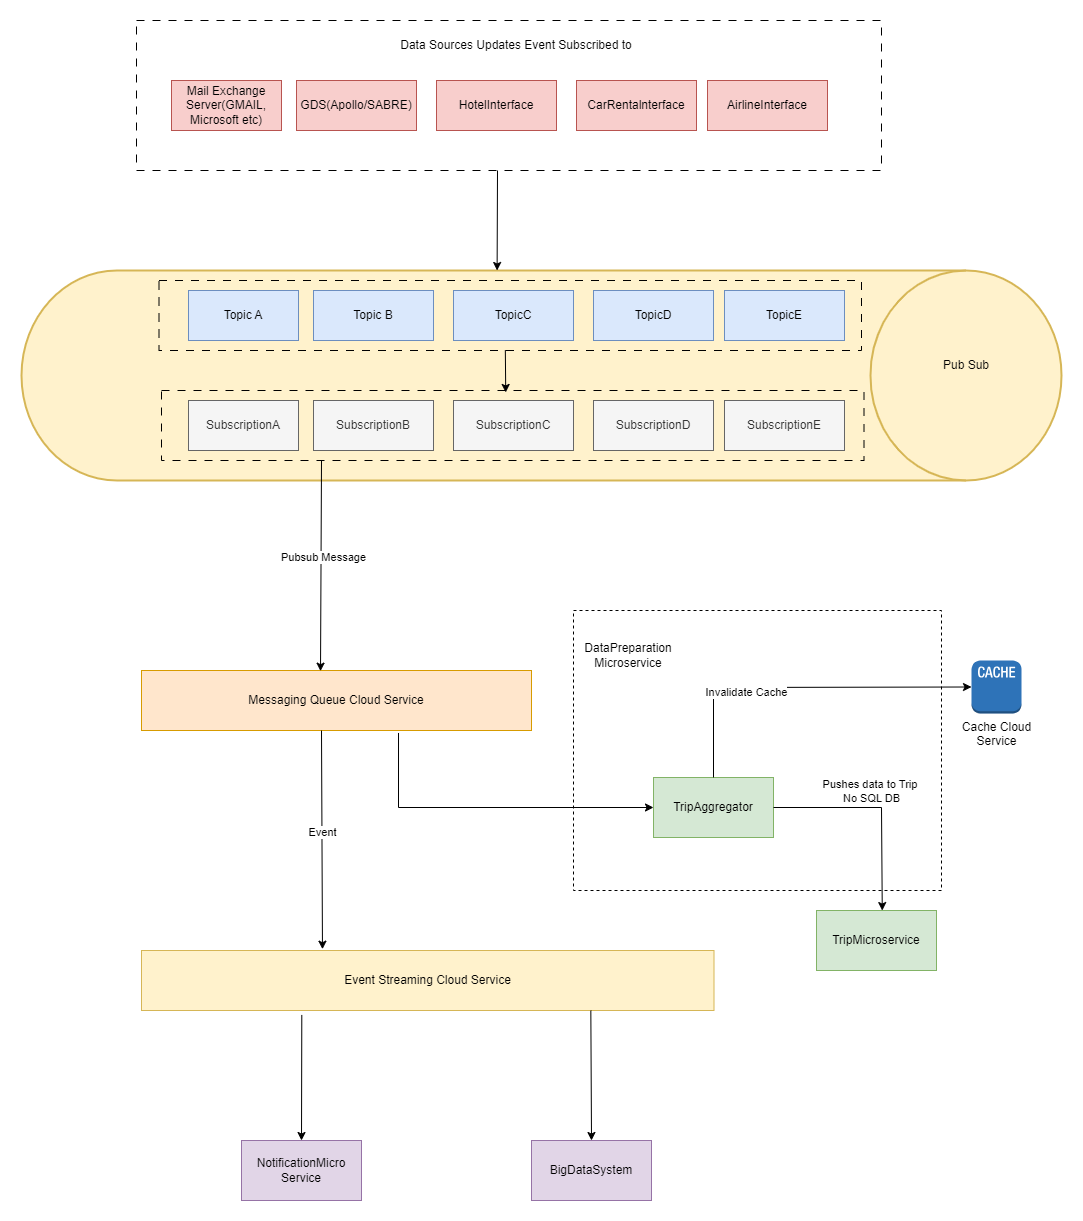

The diagram above was exported from draw.io. Its source (the exported page's mxGraphModel, read from the mxfile embedded in the PNG):
<mxGraphModel dx="1418" dy="916" grid="1" gridSize="10" guides="1" tooltips="1" connect="1" arrows="1" fold="1" page="1" pageScale="1" pageWidth="850" pageHeight="1100" math="0" shadow="0">
  <root>
    <mxCell id="0" />
    <mxCell id="1" parent="0" />
    <mxCell id="3cjDMrkgoD6H-Qrcx-g_-66" value="" style="strokeWidth=2;html=1;shape=mxgraph.flowchart.direct_data;whiteSpace=wrap;labelBackgroundColor=default;fillColor=#fff2cc;strokeColor=#d6b656;" vertex="1" parent="1">
      <mxGeometry x="300" y="1200" width="1040" height="210" as="geometry" />
    </mxCell>
    <mxCell id="3cjDMrkgoD6H-Qrcx-g_-88" value="" style="rounded=0;whiteSpace=wrap;html=1;fillColor=none;dashed=1;dashPattern=8 8;" vertex="1" parent="1">
      <mxGeometry x="437.5" y="1210" width="702.5" height="70" as="geometry" />
    </mxCell>
    <mxCell id="3cjDMrkgoD6H-Qrcx-g_-30" value="" style="rounded=0;whiteSpace=wrap;html=1;fillColor=none;dashed=1;dashPattern=8 8;" vertex="1" parent="1">
      <mxGeometry x="415" y="950" width="745" height="150" as="geometry" />
    </mxCell>
    <mxCell id="3cjDMrkgoD6H-Qrcx-g_-87" value="" style="rounded=0;whiteSpace=wrap;html=1;fillColor=none;dashed=1;dashPattern=8 8;" vertex="1" parent="1">
      <mxGeometry x="440" y="1320" width="702.5" height="70" as="geometry" />
    </mxCell>
    <mxCell id="3cjDMrkgoD6H-Qrcx-g_-32" value="AirlineInterface" style="rounded=0;whiteSpace=wrap;html=1;fillColor=#f8cecc;strokeColor=#b85450;" vertex="1" parent="1">
      <mxGeometry x="986" y="1010" width="120" height="50" as="geometry" />
    </mxCell>
    <mxCell id="3cjDMrkgoD6H-Qrcx-g_-33" value="GDS(Apollo/SABRE)" style="rounded=0;whiteSpace=wrap;html=1;fillColor=#f8cecc;strokeColor=#b85450;" vertex="1" parent="1">
      <mxGeometry x="575" y="1010" width="120" height="50" as="geometry" />
    </mxCell>
    <mxCell id="3cjDMrkgoD6H-Qrcx-g_-34" value="CarRentalnterface" style="rounded=0;whiteSpace=wrap;html=1;fillColor=#f8cecc;strokeColor=#b85450;" vertex="1" parent="1">
      <mxGeometry x="855" y="1010" width="120" height="50" as="geometry" />
    </mxCell>
    <mxCell id="3cjDMrkgoD6H-Qrcx-g_-35" value="HotelInterface" style="rounded=0;whiteSpace=wrap;html=1;fillColor=#f8cecc;strokeColor=#b85450;" vertex="1" parent="1">
      <mxGeometry x="715" y="1010" width="120" height="50" as="geometry" />
    </mxCell>
    <mxCell id="3cjDMrkgoD6H-Qrcx-g_-36" value="Mail Exchange Server(GMAIL, Microsoft etc)" style="rounded=0;whiteSpace=wrap;html=1;fillColor=#f8cecc;strokeColor=#b85450;" vertex="1" parent="1">
      <mxGeometry x="450" y="1010" width="110" height="50" as="geometry" />
    </mxCell>
    <mxCell id="3cjDMrkgoD6H-Qrcx-g_-38" value="" style="rounded=0;whiteSpace=wrap;html=1;dashed=1;fillColor=none;" vertex="1" parent="1">
      <mxGeometry x="852" y="1540" width="368" height="280" as="geometry" />
    </mxCell>
    <mxCell id="3cjDMrkgoD6H-Qrcx-g_-41" value="Messaging Queue Cloud Service" style="rounded=0;whiteSpace=wrap;html=1;fillColor=#ffe6cc;strokeColor=#d79b00;" vertex="1" parent="1">
      <mxGeometry x="420" y="1600" width="390" height="60" as="geometry" />
    </mxCell>
    <mxCell id="3cjDMrkgoD6H-Qrcx-g_-57" value="TripAggregator" style="rounded=0;whiteSpace=wrap;html=1;fillColor=#d5e8d4;strokeColor=#82b366;" vertex="1" parent="1">
      <mxGeometry x="932" y="1707" width="120" height="60" as="geometry" />
    </mxCell>
    <mxCell id="3cjDMrkgoD6H-Qrcx-g_-63" value="Cache Cloud&lt;br&gt;Service" style="outlineConnect=0;dashed=0;verticalLabelPosition=bottom;verticalAlign=top;align=center;html=1;shape=mxgraph.aws3.cache_node;fillColor=#2E73B8;gradientColor=none;" vertex="1" parent="1">
      <mxGeometry x="1250" y="1590" width="50" height="53" as="geometry" />
    </mxCell>
    <mxCell id="3cjDMrkgoD6H-Qrcx-g_-64" value="" style="endArrow=classic;html=1;rounded=0;exitX=0.5;exitY=0;exitDx=0;exitDy=0;entryX=0;entryY=0.5;entryDx=0;entryDy=0;entryPerimeter=0;" edge="1" parent="1" source="3cjDMrkgoD6H-Qrcx-g_-57" target="3cjDMrkgoD6H-Qrcx-g_-63">
      <mxGeometry width="50" height="50" relative="1" as="geometry">
        <mxPoint x="522" y="1660" as="sourcePoint" />
        <mxPoint x="572" y="1610" as="targetPoint" />
        <Array as="points">
          <mxPoint x="992" y="1617" />
        </Array>
      </mxGeometry>
    </mxCell>
    <mxCell id="3cjDMrkgoD6H-Qrcx-g_-65" value="Invalidate Cache" style="edgeLabel;html=1;align=center;verticalAlign=middle;resizable=0;points=[];" vertex="1" connectable="0" parent="3cjDMrkgoD6H-Qrcx-g_-64">
      <mxGeometry x="-0.2947" y="-3" relative="1" as="geometry">
        <mxPoint y="1" as="offset" />
      </mxGeometry>
    </mxCell>
    <mxCell id="3cjDMrkgoD6H-Qrcx-g_-67" value="Data Sources Updates Event Subscribed to" style="text;html=1;strokeColor=none;fillColor=none;align=center;verticalAlign=middle;whiteSpace=wrap;rounded=0;" vertex="1" parent="1">
      <mxGeometry x="505" y="960" width="580" height="30" as="geometry" />
    </mxCell>
    <mxCell id="3cjDMrkgoD6H-Qrcx-g_-75" value="TopicE" style="rounded=0;whiteSpace=wrap;html=1;fillColor=#dae8fc;strokeColor=#6c8ebf;" vertex="1" parent="1">
      <mxGeometry x="1003" y="1220" width="120" height="50" as="geometry" />
    </mxCell>
    <mxCell id="3cjDMrkgoD6H-Qrcx-g_-76" value="Topic B" style="rounded=0;whiteSpace=wrap;html=1;fillColor=#dae8fc;strokeColor=#6c8ebf;" vertex="1" parent="1">
      <mxGeometry x="592" y="1220" width="120" height="50" as="geometry" />
    </mxCell>
    <mxCell id="3cjDMrkgoD6H-Qrcx-g_-77" value="TopicD" style="rounded=0;whiteSpace=wrap;html=1;fillColor=#dae8fc;strokeColor=#6c8ebf;" vertex="1" parent="1">
      <mxGeometry x="872" y="1220" width="120" height="50" as="geometry" />
    </mxCell>
    <mxCell id="3cjDMrkgoD6H-Qrcx-g_-78" value="TopicC" style="rounded=0;whiteSpace=wrap;html=1;fillColor=#dae8fc;strokeColor=#6c8ebf;" vertex="1" parent="1">
      <mxGeometry x="732" y="1220" width="120" height="50" as="geometry" />
    </mxCell>
    <mxCell id="3cjDMrkgoD6H-Qrcx-g_-79" value="Topic A" style="rounded=0;whiteSpace=wrap;html=1;fillColor=#dae8fc;strokeColor=#6c8ebf;" vertex="1" parent="1">
      <mxGeometry x="467" y="1220" width="110" height="50" as="geometry" />
    </mxCell>
    <mxCell id="3cjDMrkgoD6H-Qrcx-g_-81" value="Pub Sub" style="text;html=1;strokeColor=none;fillColor=none;align=center;verticalAlign=middle;whiteSpace=wrap;rounded=0;" vertex="1" parent="1">
      <mxGeometry x="1215" y="1280" width="60" height="30" as="geometry" />
    </mxCell>
    <mxCell id="3cjDMrkgoD6H-Qrcx-g_-82" value="SubscriptionE" style="rounded=0;whiteSpace=wrap;html=1;fillColor=#f5f5f5;fontColor=#333333;strokeColor=#666666;" vertex="1" parent="1">
      <mxGeometry x="1003" y="1330" width="120" height="50" as="geometry" />
    </mxCell>
    <mxCell id="3cjDMrkgoD6H-Qrcx-g_-83" value="SubscriptionB" style="rounded=0;whiteSpace=wrap;html=1;fillColor=#f5f5f5;fontColor=#333333;strokeColor=#666666;" vertex="1" parent="1">
      <mxGeometry x="592" y="1330" width="120" height="50" as="geometry" />
    </mxCell>
    <mxCell id="3cjDMrkgoD6H-Qrcx-g_-84" value="SubscriptionD" style="rounded=0;whiteSpace=wrap;html=1;fillColor=#f5f5f5;fontColor=#333333;strokeColor=#666666;" vertex="1" parent="1">
      <mxGeometry x="872" y="1330" width="120" height="50" as="geometry" />
    </mxCell>
    <mxCell id="3cjDMrkgoD6H-Qrcx-g_-85" value="SubscriptionC" style="rounded=0;whiteSpace=wrap;html=1;fillColor=#f5f5f5;fontColor=#333333;strokeColor=#666666;" vertex="1" parent="1">
      <mxGeometry x="732" y="1330" width="120" height="50" as="geometry" />
    </mxCell>
    <mxCell id="3cjDMrkgoD6H-Qrcx-g_-86" value="SubscriptionA" style="rounded=0;whiteSpace=wrap;html=1;fillColor=#f5f5f5;fontColor=#333333;strokeColor=#666666;" vertex="1" parent="1">
      <mxGeometry x="467" y="1330" width="110" height="50" as="geometry" />
    </mxCell>
    <mxCell id="3cjDMrkgoD6H-Qrcx-g_-89" value="" style="endArrow=classic;html=1;rounded=0;exitX=0.493;exitY=0.993;exitDx=0;exitDy=0;exitPerimeter=0;entryX=0.49;entryY=0.028;entryDx=0;entryDy=0;entryPerimeter=0;" edge="1" parent="1" source="3cjDMrkgoD6H-Qrcx-g_-88" target="3cjDMrkgoD6H-Qrcx-g_-87">
      <mxGeometry width="50" height="50" relative="1" as="geometry">
        <mxPoint x="780" y="1330" as="sourcePoint" />
        <mxPoint x="830" y="1280" as="targetPoint" />
      </mxGeometry>
    </mxCell>
    <mxCell id="3cjDMrkgoD6H-Qrcx-g_-90" value="" style="endArrow=classic;html=1;rounded=0;exitX=0.5;exitY=1;exitDx=0;exitDy=0;entryX=0.459;entryY=0.011;entryDx=0;entryDy=0;entryPerimeter=0;" edge="1" parent="1" target="3cjDMrkgoD6H-Qrcx-g_-41">
      <mxGeometry width="50" height="50" relative="1" as="geometry">
        <mxPoint x="600" y="1390" as="sourcePoint" />
        <mxPoint x="601.21" y="1573.08" as="targetPoint" />
      </mxGeometry>
    </mxCell>
    <mxCell id="3cjDMrkgoD6H-Qrcx-g_-106" value="Pubsub Message" style="edgeLabel;html=1;align=center;verticalAlign=middle;resizable=0;points=[];" vertex="1" connectable="0" parent="3cjDMrkgoD6H-Qrcx-g_-90">
      <mxGeometry x="-0.0797" y="2" relative="1" as="geometry">
        <mxPoint as="offset" />
      </mxGeometry>
    </mxCell>
    <mxCell id="3cjDMrkgoD6H-Qrcx-g_-92" value="" style="endArrow=classic;html=1;rounded=0;entryX=0.473;entryY=0.011;entryDx=0;entryDy=0;entryPerimeter=0;" edge="1" parent="1">
      <mxGeometry width="50" height="50" relative="1" as="geometry">
        <mxPoint x="776" y="1100" as="sourcePoint" />
        <mxPoint x="775.61" y="1200" as="targetPoint" />
      </mxGeometry>
    </mxCell>
    <mxCell id="3cjDMrkgoD6H-Qrcx-g_-99" value="Event Streaming Cloud Service" style="rounded=0;whiteSpace=wrap;html=1;fillColor=#fff2cc;strokeColor=#d6b656;" vertex="1" parent="1">
      <mxGeometry x="420" y="1880" width="572.5" height="60" as="geometry" />
    </mxCell>
    <mxCell id="3cjDMrkgoD6H-Qrcx-g_-100" value="" style="endArrow=classic;html=1;rounded=0;exitX=0.25;exitY=1;exitDx=0;exitDy=0;entryX=0.172;entryY=-0.022;entryDx=0;entryDy=0;entryPerimeter=0;" edge="1" parent="1">
      <mxGeometry width="50" height="50" relative="1" as="geometry">
        <mxPoint x="600" y="1660" as="sourcePoint" />
        <mxPoint x="600.97" y="1878.6799999999998" as="targetPoint" />
      </mxGeometry>
    </mxCell>
    <mxCell id="3cjDMrkgoD6H-Qrcx-g_-105" value="Event" style="edgeLabel;html=1;align=center;verticalAlign=middle;resizable=0;points=[];" vertex="1" connectable="0" parent="3cjDMrkgoD6H-Qrcx-g_-100">
      <mxGeometry x="-0.0927" relative="1" as="geometry">
        <mxPoint y="1" as="offset" />
      </mxGeometry>
    </mxCell>
    <mxCell id="3cjDMrkgoD6H-Qrcx-g_-101" value="NotificationMicro&lt;br&gt;Service" style="rounded=0;whiteSpace=wrap;html=1;fillColor=#e1d5e7;strokeColor=#9673a6;" vertex="1" parent="1">
      <mxGeometry x="520" y="2070" width="120" height="60" as="geometry" />
    </mxCell>
    <mxCell id="3cjDMrkgoD6H-Qrcx-g_-102" value="BigDataSystem" style="rounded=0;whiteSpace=wrap;html=1;fillColor=#e1d5e7;strokeColor=#9673a6;" vertex="1" parent="1">
      <mxGeometry x="810" y="2070" width="120" height="60" as="geometry" />
    </mxCell>
    <mxCell id="3cjDMrkgoD6H-Qrcx-g_-103" value="" style="endArrow=classic;html=1;rounded=0;exitX=0.28;exitY=1.074;exitDx=0;exitDy=0;exitPerimeter=0;" edge="1" parent="1" source="3cjDMrkgoD6H-Qrcx-g_-99">
      <mxGeometry width="50" height="50" relative="1" as="geometry">
        <mxPoint x="790" y="2000" as="sourcePoint" />
        <mxPoint x="580" y="2070" as="targetPoint" />
      </mxGeometry>
    </mxCell>
    <mxCell id="3cjDMrkgoD6H-Qrcx-g_-104" value="" style="endArrow=classic;html=1;rounded=0;exitX=0.28;exitY=1.074;exitDx=0;exitDy=0;exitPerimeter=0;entryX=0.5;entryY=0;entryDx=0;entryDy=0;" edge="1" parent="1" target="3cjDMrkgoD6H-Qrcx-g_-102">
      <mxGeometry width="50" height="50" relative="1" as="geometry">
        <mxPoint x="869.3299999999999" y="1940" as="sourcePoint" />
        <mxPoint x="869.3299999999999" y="2066" as="targetPoint" />
      </mxGeometry>
    </mxCell>
    <mxCell id="3cjDMrkgoD6H-Qrcx-g_-108" value="DataPreparation&lt;br&gt;Microservice" style="text;html=1;strokeColor=none;fillColor=none;align=center;verticalAlign=middle;whiteSpace=wrap;rounded=0;" vertex="1" parent="1">
      <mxGeometry x="877" y="1570" width="60" height="30" as="geometry" />
    </mxCell>
    <mxCell id="3cjDMrkgoD6H-Qrcx-g_-109" value="" style="endArrow=classic;html=1;rounded=0;exitX=0.659;exitY=1.041;exitDx=0;exitDy=0;exitPerimeter=0;entryX=0;entryY=0.5;entryDx=0;entryDy=0;" edge="1" parent="1" source="3cjDMrkgoD6H-Qrcx-g_-41" target="3cjDMrkgoD6H-Qrcx-g_-57">
      <mxGeometry width="50" height="50" relative="1" as="geometry">
        <mxPoint x="780" y="1790" as="sourcePoint" />
        <mxPoint x="830" y="1740" as="targetPoint" />
        <Array as="points">
          <mxPoint x="677" y="1737" />
        </Array>
      </mxGeometry>
    </mxCell>
    <mxCell id="3cjDMrkgoD6H-Qrcx-g_-110" value="" style="endArrow=classic;html=1;rounded=0;entryX=0.548;entryY=0.001;entryDx=0;entryDy=0;exitX=1;exitY=0.5;exitDx=0;exitDy=0;entryPerimeter=0;" edge="1" parent="1" target="3cjDMrkgoD6H-Qrcx-g_-112" source="3cjDMrkgoD6H-Qrcx-g_-57">
      <mxGeometry width="50" height="50" relative="1" as="geometry">
        <mxPoint x="1085" y="1620" as="sourcePoint" />
        <mxPoint x="1275" y="1589.192546583851" as="targetPoint" />
        <Array as="points">
          <mxPoint x="1160" y="1737" />
        </Array>
      </mxGeometry>
    </mxCell>
    <mxCell id="3cjDMrkgoD6H-Qrcx-g_-111" value="Pushes data to Trip&amp;nbsp;&lt;br&gt;No SQL DB" style="edgeLabel;html=1;align=center;verticalAlign=middle;resizable=0;points=[];" vertex="1" connectable="0" parent="3cjDMrkgoD6H-Qrcx-g_-110">
      <mxGeometry x="-0.1766" relative="1" as="geometry">
        <mxPoint x="10" y="-17" as="offset" />
      </mxGeometry>
    </mxCell>
    <mxCell id="3cjDMrkgoD6H-Qrcx-g_-112" value="TripMicroservice" style="rounded=0;whiteSpace=wrap;html=1;fillColor=#d5e8d4;strokeColor=#82b366;" vertex="1" parent="1">
      <mxGeometry x="1095" y="1840" width="120" height="60" as="geometry" />
    </mxCell>
  </root>
</mxGraphModel>